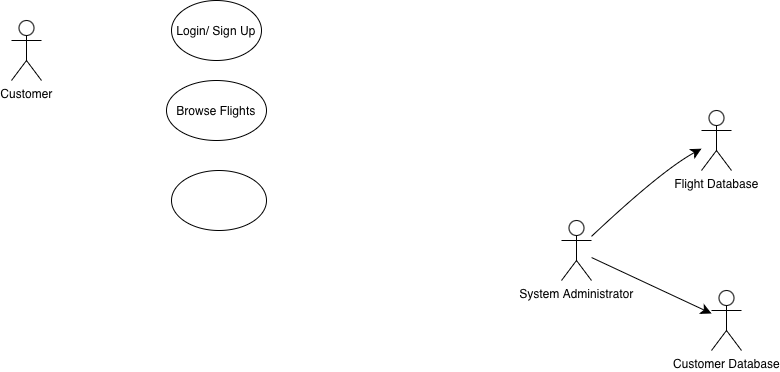

The diagram above was exported from draw.io. Its source (the exported page's mxGraphModel, read from the mxfile embedded in the PNG):
<mxGraphModel dx="959" dy="695" grid="1" gridSize="10" guides="1" tooltips="1" connect="1" arrows="1" fold="1" page="1" pageScale="1" pageWidth="850" pageHeight="1100" math="0" shadow="0">
  <root>
    <mxCell id="0" />
    <mxCell id="1" parent="0" />
    <mxCell id="C8FdAbCTqZKIosvaZFdM-1" parent="1" style="shape=umlActor;verticalLabelPosition=bottom;verticalAlign=top;html=1;outlineConnect=0;" value="Customer" vertex="1">
      <mxGeometry height="60" width="30" x="140" y="90" as="geometry" />
    </mxCell>
    <mxCell id="C8FdAbCTqZKIosvaZFdM-2" parent="1" style="shape=umlActor;verticalLabelPosition=bottom;verticalAlign=top;html=1;outlineConnect=0;" value="Customer Database" vertex="1">
      <mxGeometry height="60" width="30" x="840" y="360" as="geometry" />
    </mxCell>
    <mxCell id="IXsxAXJ8pVljNu5-wVd4-3" parent="1" style="shape=umlActor;verticalLabelPosition=bottom;verticalAlign=top;html=1;outlineConnect=0;" value="Flight Database" vertex="1">
      <mxGeometry height="60" width="30" x="830" y="180" as="geometry" />
    </mxCell>
    <mxCell id="shK7UFHqHVzzq25bRnwu-3" parent="1" style="ellipse;whiteSpace=wrap;html=1;" value="Login/ Sign Up" vertex="1">
      <mxGeometry height="60" width="90" x="300" y="70" as="geometry" />
    </mxCell>
    <mxCell id="14juO_eaXPyazIUjQokr-5" edge="1" parent="1" source="Z6kBsS720eqBtRg0l87H-1" style="edgeStyle=none;curved=1;rounded=0;orthogonalLoop=1;jettySize=auto;html=1;fontSize=12;startSize=8;endSize=8;" target="IXsxAXJ8pVljNu5-wVd4-3">
      <mxGeometry relative="1" as="geometry">
        <Array as="points">
          <mxPoint x="790" y="240" />
        </Array>
        <mxPoint x="820" y="210" as="targetPoint" />
      </mxGeometry>
    </mxCell>
    <mxCell id="shK7UFHqHVzzq25bRnwu-4" parent="1" style="ellipse;whiteSpace=wrap;html=1;" value="Browse Flights" vertex="1">
      <mxGeometry height="60" width="100" x="295" y="150" as="geometry" />
    </mxCell>
    <mxCell id="14juO_eaXPyazIUjQokr-6" edge="1" parent="1" source="Z6kBsS720eqBtRg0l87H-1" style="edgeStyle=none;curved=1;rounded=0;orthogonalLoop=1;jettySize=auto;html=1;fontSize=12;startSize=8;endSize=8;" target="C8FdAbCTqZKIosvaZFdM-2">
      <mxGeometry relative="1" as="geometry" />
    </mxCell>
    <mxCell id="shK7UFHqHVzzq25bRnwu-5" parent="1" style="ellipse;whiteSpace=wrap;html=1;" value="" vertex="1">
      <mxGeometry height="60" width="95" x="300" y="240" as="geometry" />
    </mxCell>
    <mxCell id="Z6kBsS720eqBtRg0l87H-1" parent="1" style="shape=umlActor;verticalLabelPosition=bottom;verticalAlign=top;html=1;outlineConnect=0;" value="System Administrator" vertex="1">
      <mxGeometry height="60" width="30" x="690" y="290" as="geometry" />
    </mxCell>
  </root>
</mxGraphModel>